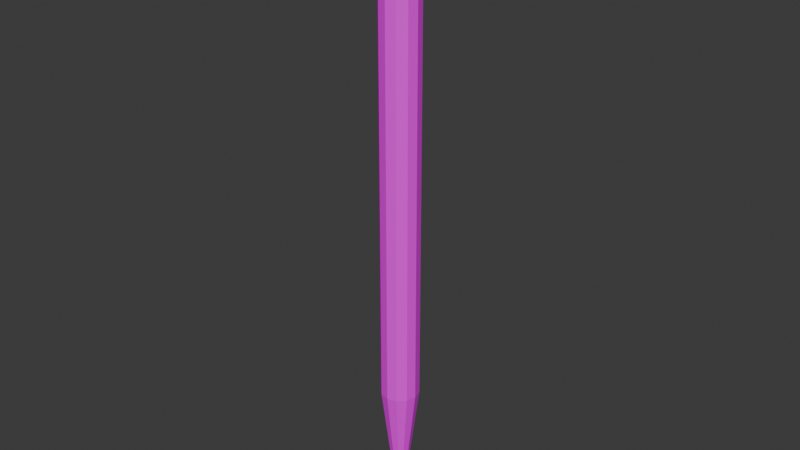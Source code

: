 # Source: nail.blend  (saved by Blender 5.0.119; exported with 4.5.12 LTS)
import bpy
from mathutils import Matrix  # noqa: F401  (used for matrix-valued properties, if any)

bpy.ops.wm.read_factory_settings(use_empty=True)
scene = bpy.context.scene
scene.name = 'Scene'

# ---- collections
col_collection = bpy.data.collections.new('Collection'); scene.collection.children.link(col_collection)

# ---- images (referenced by path relative to the original .blend; pixels are not part of the script)
import os
ASSET_DIR = os.environ.get("B2B_ASSET_DIR", "")  # directory of the original .blend (textures are referenced by path, not embedded)
HERE = os.path.dirname(os.path.abspath(__file__))  # packed textures are extracted next to this script under _unpacked/

def load_image(name, relpath, width, height, colorspace="sRGB"):
    """Load a texture the original file referenced (path relative to the .blend, or extracted next to this script)."""
    p = next((c for c in (os.path.join(HERE, relpath), os.path.join(ASSET_DIR, relpath)) if relpath and os.path.exists(c)), "")
    if p:
        img = bpy.data.images.load(p, check_existing=True)
        img.name = name
    else:  # same state as the original file: an image datablock whose file is absent (Cycles renders it pink)
        img = bpy.data.images.new(name, width, height)
        img.source = "FILE"
        img.filepath = "//" + (relpath or name)
    img.colorspace_settings.name = colorspace
    return img
img_128_128_png = load_image('128_128.png', 'pallet/128_128.png', 1024, 1024, 'sRGB')

# ---- materials (node trees are filled in below, after node groups)
mat_nail = bpy.data.materials.new('nail')
mat_nail.alpha_threshold = 0.0
mat_nail.use_backface_culling_lightprobe_volume = False
mat_nail.roughness = 0.5
mat_nail.line_color = (0.0, 0.0, 0.0, 1.0)

# ---- material node trees
mat_nail.use_nodes = True; mat_nail.node_tree.nodes.clear()
_N = mat_nail.node_tree.nodes; _L = mat_nail.node_tree.links
n0 = _N.new('ShaderNodeOutputMaterial'); n0.name = 'Material Output'; n0.location = (200, 100)
n1 = _N.new('ShaderNodeBsdfPrincipled'); n1.name = 'Principled BSDF'; n1.location = (-200, 100)
n2 = _N.new('ShaderNodeTexImage'); n2.name = 'Image Texture'; n2.location = (-606, 103)
n2.image = img_128_128_png
_L.new(n1.outputs[0], n0.inputs[0])
_L.new(n2.outputs[0], n1.inputs[0])
n0.is_active_output = True

# ---- world
world_world = bpy.data.worlds.new('World'); scene.world = world_world
world_world.use_nodes = True; world_world.node_tree.nodes.clear()
_N = world_world.node_tree.nodes; _L = world_world.node_tree.links
n0 = _N.new('ShaderNodeOutputWorld'); n0.name = 'World Output'; n0.location = (200, 100)
n1 = _N.new('ShaderNodeBackground'); n1.name = 'Background'; n1.location = (-200, 100)
n1.inputs[0].default_value = (0.05088, 0.05088, 0.05088, 1.0)
_L.new(n1.outputs[0], n0.inputs[0])
n0.is_active_output = True
world_world.color = (0.05088, 0.05088, 0.05088)
world_world.sun_shadow_jitter_overblur = 0.0

# ---- meshes
me_cylinder = bpy.data.meshes.new('Cylinder')
me_cylinder.from_pydata([(0.0, 0.1968, -1.0), (0.0, 1.0, 1.0), (0.0984, 0.1704, -1.0), (0.5, 0.866, 1.0), (0.1704, 0.0984, -1.0), (0.866, 0.5, 1.0), (0.1968, 0.0, -1.0), (1.0, 0.0, 1.0), (0.1704, -0.0984, -1.0), (0.866, -0.5, 1.0), (0.0984, -0.1704, -1.0), (0.5, -0.866, 1.0), (0.0, -0.1968, -1.0), (0.0, -1.0, 1.0), (-0.0984, -0.1704, -1.0), (-0.5, -0.866, 1.0), (-0.1704, -0.0984, -1.0), (-0.866, -0.5, 1.0), (-0.1968, 0.0, -1.0), (-1.0, 0.0, 1.0), (-0.1704, 0.0984, -1.0), (-0.866, 0.5, 1.0), (-0.0984, 0.1704, -1.0), (-0.5, 0.866, 1.0), (0.0, 1.0, -0.5883), (0.5, 0.866, -0.5883), (0.866, 0.5, -0.5883), (1.0, 0.0, -0.5883), (0.866, -0.5, -0.5883), (0.5, -0.866, -0.5883), (0.0, -1.0, -0.5883), (-0.5, -0.866, -0.5883), (-0.866, -0.5, -0.5883), (-1.0, 0.0, -0.5883), (-0.866, 0.5, -0.5883), (-0.5, 0.866, -0.5883), (0.8256, 1.43, 1.0), (-8.357e-09, 1.651, 1.0), (1.43, 0.8256, 1.0), (1.651, 0.0, 1.0), (1.43, -0.8256, 1.0), (0.8256, -1.43, 1.0), (-8.357e-09, -1.651, 1.0), (-0.8256, -1.43, 1.0), (-1.43, -0.8256, 1.0), (-1.651, 0.0, 1.0), (-1.43, 0.8256, 1.0), (-0.8256, 1.43, 1.0), (0.8256, 1.43, 1.018), (-7.374e-08, 1.651, 1.018), (1.43, 0.8256, 1.018), (1.651, 0.0, 1.018), (1.43, -0.8256, 1.018), (0.8256, -1.43, 1.018), (-7.374e-08, -1.651, 1.018), (-0.8256, -1.43, 1.018), (-1.43, -0.8256, 1.018), (-1.651, 0.0, 1.018), (-1.43, 0.8256, 1.018), (-0.8256, 1.43, 1.018)], [], [(24, 1, 3, 25), (25, 3, 5, 26), (26, 5, 7, 27), (27, 7, 9, 28), (28, 9, 11, 29), (29, 11, 13, 30), (30, 13, 15, 31), (31, 15, 17, 32), (32, 17, 19, 33), (33, 19, 21, 34), (11, 9, 40, 41), (34, 21, 23, 35), (35, 23, 1, 24), (0, 2, 4, 6, 8, 10, 12, 14, 16, 18, 20, 22), (22, 35, 24, 0), (20, 34, 35, 22), (18, 33, 34, 20), (16, 32, 33, 18), (14, 31, 32, 16), (12, 30, 31, 14), (10, 29, 30, 12), (8, 28, 29, 10), (6, 27, 28, 8), (4, 26, 27, 6), (2, 25, 26, 4), (0, 24, 25, 2), (42, 41, 53, 54), (9, 7, 39, 40), (1, 23, 47, 37), (3, 1, 37, 36), (7, 5, 38, 39), (23, 21, 46, 47), (5, 3, 36, 38), (21, 19, 45, 46), (19, 17, 44, 45), (17, 15, 43, 44), (15, 13, 42, 43), (13, 11, 41, 42), (48, 49, 59, 58, 57, 56, 55, 54, 53, 52, 51, 50), (39, 38, 50, 51), (46, 45, 57, 58), (43, 42, 54, 55), (40, 39, 51, 52), (47, 46, 58, 59), (36, 37, 49, 48), (44, 43, 55, 56), (41, 40, 52, 53), (37, 47, 59, 49), (38, 36, 48, 50), (45, 44, 56, 57)])
_uv = me_cylinder.uv_layers.new(name='UVMap')
_uv.uv.foreach_set('vector', [0.5501, 0.4002, 0.5547, 0.4002, 0.5547, 0.4029, 0.5501, 0.4029, 0.5501, 0.4029, 0.5547, 0.4029, 0.5547, 0.4054, 0.5501, 0.4054, 0.5501, 0.4054, 0.5547, 0.4054, 0.5547, 0.4068, 0.5501, 0.4068, 0.5501, 0.4081, 0.5456, 0.4081, 0.5456, 0.4068, 0.5501, 0.4068, 0.5501, 0.4068, 0.5456, 0.4068, 0.5456, 0.4043, 0.5501, 0.4043, 0.5501, 0.4043, 0.5456, 0.4043, 0.5456, 0.4015, 0.5501, 0.4015, 0.5501, 0.4015, 0.5456, 0.4015, 0.5456, 0.3991, 0.5501, 0.3991, 0.5501, 0.3991, 0.5456, 0.3991, 0.5456, 0.3977, 0.5501, 0.3977, 0.5547, 0.4144, 0.5501, 0.4144, 0.5501, 0.412, 0.5547, 0.412, 0.5547, 0.412, 0.5501, 0.412, 0.5501, 0.4092, 0.5547, 0.4092, 0.528, 0.4036, 0.5267, 0.4018, 0.5272, 0.3986, 0.5294, 0.4016, 0.5547, 0.4092, 0.5501, 0.4092, 0.5501, 0.4068, 0.5547, 0.4068, 0.5501, 0.3977, 0.5547, 0.3977, 0.5547, 0.4002, 0.5501, 0.4002, 0.5422, 0.4031, 0.5422, 0.4026, 0.5424, 0.4022, 0.5426, 0.402, 0.5429, 0.4021, 0.5432, 0.4025, 0.5433, 0.403, 0.5433, 0.4035, 0.5432, 0.404, 0.5429, 0.4041, 0.5426, 0.404, 0.5424, 0.4037, 0.5424, 0.4037, 0.5407, 0.4061, 0.54, 0.4034, 0.5422, 0.4031, 0.5426, 0.404, 0.542, 0.4079, 0.5407, 0.4061, 0.5424, 0.4037, 0.5429, 0.4041, 0.5435, 0.4084, 0.542, 0.4079, 0.5426, 0.404, 0.5432, 0.404, 0.5449, 0.4075, 0.5435, 0.4084, 0.5429, 0.4041, 0.5433, 0.4035, 0.5456, 0.4054, 0.5449, 0.4075, 0.5432, 0.404, 0.5433, 0.403, 0.5456, 0.4027, 0.5456, 0.4054, 0.5433, 0.4035, 0.5432, 0.4025, 0.5449, 0.4001, 0.5456, 0.4027, 0.5433, 0.403, 0.5429, 0.4021, 0.5435, 0.3983, 0.5449, 0.4001, 0.5432, 0.4025, 0.5426, 0.402, 0.542, 0.3977, 0.5435, 0.3983, 0.5429, 0.4021, 0.5424, 0.4022, 0.5407, 0.3986, 0.542, 0.3977, 0.5426, 0.402, 0.5422, 0.4026, 0.54, 0.4007, 0.5407, 0.3986, 0.5424, 0.4022, 0.5422, 0.4031, 0.54, 0.4034, 0.54, 0.4007, 0.5422, 0.4026, 0.5561, 0.404, 0.5561, 0.4086, 0.5549, 0.4086, 0.5549, 0.404, 0.5267, 0.4018, 0.5252, 0.4012, 0.5247, 0.3977, 0.5272, 0.3986, 0.5231, 0.4069, 0.5239, 0.4095, 0.5225, 0.4115, 0.5213, 0.4071, 0.5231, 0.4042, 0.5231, 0.4069, 0.5213, 0.4071, 0.5213, 0.4027, 0.5252, 0.4012, 0.5239, 0.4021, 0.5225, 0.3992, 0.5247, 0.3977, 0.5239, 0.4095, 0.5252, 0.4114, 0.5247, 0.4145, 0.5225, 0.4115, 0.5239, 0.4021, 0.5231, 0.4042, 0.5213, 0.4027, 0.5225, 0.3992, 0.5252, 0.4114, 0.5267, 0.4119, 0.5272, 0.4154, 0.5247, 0.4145, 0.5267, 0.4119, 0.528, 0.411, 0.5294, 0.4139, 0.5272, 0.4154, 0.528, 0.411, 0.5288, 0.4089, 0.5306, 0.4105, 0.5294, 0.4139, 0.5288, 0.4089, 0.5288, 0.4062, 0.5306, 0.406, 0.5306, 0.4105, 0.5288, 0.4062, 0.528, 0.4036, 0.5294, 0.4016, 0.5306, 0.406, 0.5319, 0.4115, 0.5306, 0.4071, 0.5306, 0.4027, 0.5319, 0.3992, 0.534, 0.3977, 0.5365, 0.3986, 0.5387, 0.4016, 0.54, 0.406, 0.54, 0.4105, 0.5387, 0.4139, 0.5365, 0.4154, 0.534, 0.4145, 0.5574, 0.3977, 0.5574, 0.4, 0.5561, 0.4, 0.5561, 0.3977, 0.5586, 0.4017, 0.5586, 0.4063, 0.5574, 0.4063, 0.5574, 0.4017, 0.5561, 0.4, 0.5561, 0.404, 0.5549, 0.404, 0.5549, 0.4, 0.5561, 0.4126, 0.5561, 0.4149, 0.5549, 0.4149, 0.5549, 0.4126, 0.5586, 0.3977, 0.5586, 0.4017, 0.5574, 0.4017, 0.5574, 0.3977, 0.5574, 0.404, 0.5574, 0.4086, 0.5561, 0.4086, 0.5561, 0.404, 0.5561, 0.3977, 0.5561, 0.4, 0.5549, 0.4, 0.5549, 0.3977, 0.5561, 0.4086, 0.5561, 0.4126, 0.5549, 0.4126, 0.5549, 0.4086, 0.5574, 0.4086, 0.5574, 0.4126, 0.5561, 0.4126, 0.5561, 0.4086, 0.5574, 0.4, 0.5574, 0.404, 0.5561, 0.404, 0.5561, 0.4, 0.5586, 0.4063, 0.5586, 0.4103, 0.5574, 0.4103, 0.5574, 0.4063])
me_cylinder.materials.append(mat_nail)
me_cylinder.update()

# ---- objects
ob_cylinder = bpy.data.objects.new('Cylinder', me_cylinder)

# ---- transforms, parenting, visibility, modifiers, constraints
ob_cylinder.location = (0.0, 0.0, 0.0)
ob_cylinder.scale = (0.03629, 0.03629, 0.574)

# ---- collection membership
col_collection.objects.link(ob_cylinder)

# ---- scene / render settings (as saved in the file)
scene.frame_start = 1; scene.frame_end = 250; scene.frame_set(1)
scene.render.engine = 'BLENDER_EEVEE_NEXT'
scene.render.bake_bias = 0.0
scene.render.bake_samples = 0
scene.cycles.sampling_pattern = 'TABULATED_SOBOL'
scene.eevee.use_volume_custom_range = False
bpy.context.view_layer.update()

# ---- added for rendering (the .blend has no active camera and no usable light): camera, sun
cam_auto = bpy.data.cameras.new('AutoCamera')
cam_auto.lens = 50.0
cam_auto.sensor_width = 36.0
cam_auto.clip_end = 1000.0
ob_auto_camera = bpy.data.objects.new('AutoCamera', cam_auto)
scene.collection.objects.link(ob_auto_camera)
ob_auto_camera.location = (1.08314, -1.29977, 0.871657)
ob_auto_camera.rotation_euler = (1.09748, -7.21219e-08, 0.694738)
scene.camera = ob_auto_camera
light_auto_sun = bpy.data.lights.new('AutoSun', 'SUN')
light_auto_sun.energy = 3.0
light_auto_sun.angle = 0.0523599
ob_auto_sun = bpy.data.objects.new('AutoSun', light_auto_sun)
scene.collection.objects.link(ob_auto_sun)
ob_auto_sun.rotation_euler = (0.872665, 0.174533, 0.523599)
bpy.context.view_layer.update()
